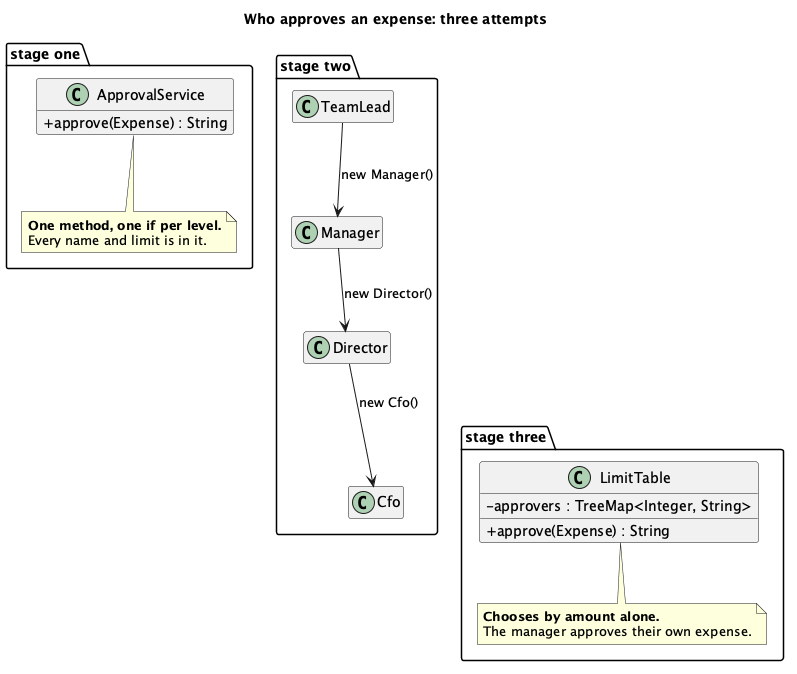

The diagram above was rendered by PlantUML. Its source (embedded in the PNG):
@startuml "Chain of Responsibility - Expense (Problem) - Class Diagram"
skinparam classAttributeIconSize 0
hide empty members
title Who approves an expense: three attempts
package "stage one" {
  class ApprovalService {
    + approve(Expense) : String
  }
  note bottom of ApprovalService
    <b>One method, one if per level.</b>
    Every name and limit is in it.
  end note
}
package "stage two" {
  class TeamLead
  class Manager
  class Director
  class Cfo
  TeamLead --> Manager : new Manager()
  Manager --> Director : new Director()
  Director --> Cfo : new Cfo()
}
package "stage three" {
  class LimitTable {
    - approvers : TreeMap<Integer, String>
    + approve(Expense) : String
  }
  note bottom of LimitTable
    <b>Chooses by amount alone.</b>
    The manager approves their own expense.
  end note
}
ApprovalService -[hidden]right- TeamLead
Cfo -[hidden]right- LimitTable
@enduml